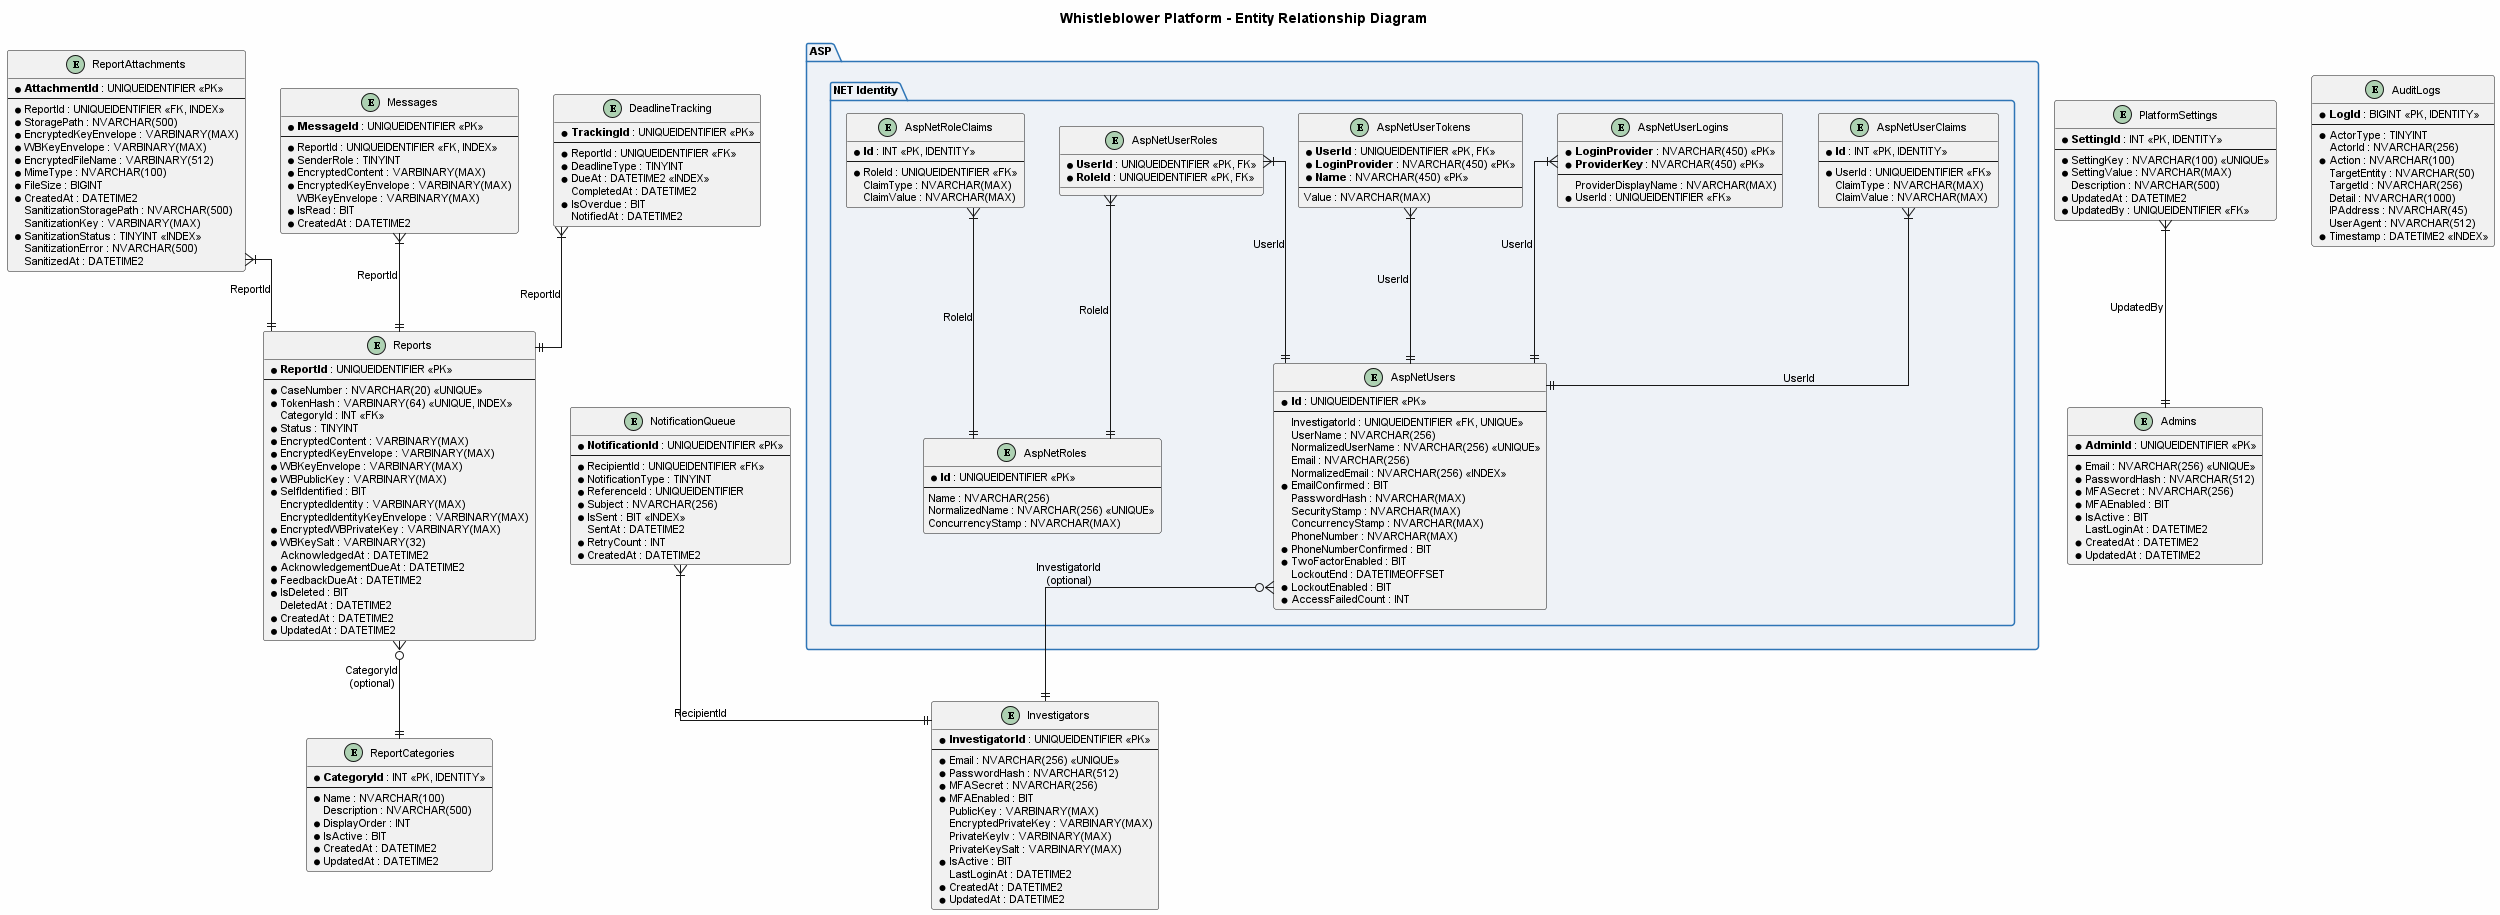

The diagram above was rendered by PlantUML. Its source (embedded in the PNG):
@startuml
title Whistleblower Platform - Entity Relationship Diagram

skinparam linetype ortho
skinparam backgroundColor #FEFEFE
skinparam defaultFontName Arial
skinparam defaultFontSize 11

skinparam entity {
  BackgroundColor #F0F4F8
  BorderColor #1F4E79
  FontColor #1F4E79
  ArrowColor #2E75B6
}

skinparam package {
  BackgroundColor #EEF2F7
  BorderColor #2E75B6
}

' ==================
' Domain Tables
' ==================

entity "Reports" as reports {
  * **ReportId** : UNIQUEIDENTIFIER <<PK>>
  --
  * CaseNumber : NVARCHAR(20) <<UNIQUE>>
  * TokenHash : VARBINARY(64) <<UNIQUE, INDEX>>
  CategoryId : INT <<FK>>
  * Status : TINYINT
  * EncryptedContent : VARBINARY(MAX)
  * EncryptedKeyEnvelope : VARBINARY(MAX)
  * WBKeyEnvelope : VARBINARY(MAX)
  * WBPublicKey : VARBINARY(MAX)
  * SelfIdentified : BIT
  EncryptedIdentity : VARBINARY(MAX)
  EncryptedIdentityKeyEnvelope : VARBINARY(MAX)
  * EncryptedWBPrivateKey : VARBINARY(MAX)
  * WBKeySalt : VARBINARY(32)
  AcknowledgedAt : DATETIME2
  * AcknowledgementDueAt : DATETIME2
  * FeedbackDueAt : DATETIME2
  * IsDeleted : BIT
  DeletedAt : DATETIME2
  * CreatedAt : DATETIME2
  * UpdatedAt : DATETIME2
}

entity "ReportAttachments" as attachments {
  * **AttachmentId** : UNIQUEIDENTIFIER <<PK>>
  --
  * ReportId : UNIQUEIDENTIFIER <<FK, INDEX>>
  * StoragePath : NVARCHAR(500)
  * EncryptedKeyEnvelope : VARBINARY(MAX)
  * WBKeyEnvelope : VARBINARY(MAX)
  * EncryptedFileName : VARBINARY(512)
  * MimeType : NVARCHAR(100)
  * FileSize : BIGINT
  * CreatedAt : DATETIME2
  SanitizationStoragePath : NVARCHAR(500)
  SanitizationKey : VARBINARY(MAX)
  * SanitizationStatus : TINYINT <<INDEX>>
  SanitizationError : NVARCHAR(500)
  SanitizedAt : DATETIME2
}

entity "ReportCategories" as categories {
  * **CategoryId** : INT <<PK, IDENTITY>>
  --
  * Name : NVARCHAR(100)
  Description : NVARCHAR(500)
  * DisplayOrder : INT
  * IsActive : BIT
  * CreatedAt : DATETIME2
  * UpdatedAt : DATETIME2
}

entity "Messages" as messages {
  * **MessageId** : UNIQUEIDENTIFIER <<PK>>
  --
  * ReportId : UNIQUEIDENTIFIER <<FK, INDEX>>
  * SenderRole : TINYINT
  * EncryptedContent : VARBINARY(MAX)
  * EncryptedKeyEnvelope : VARBINARY(MAX)
  WBKeyEnvelope : VARBINARY(MAX)
  * IsRead : BIT
  * CreatedAt : DATETIME2
}

entity "Investigators" as investigators {
  * **InvestigatorId** : UNIQUEIDENTIFIER <<PK>>
  --
  * Email : NVARCHAR(256) <<UNIQUE>>
  * PasswordHash : NVARCHAR(512)
  * MFASecret : NVARCHAR(256)
  * MFAEnabled : BIT
  PublicKey : VARBINARY(MAX)
  EncryptedPrivateKey : VARBINARY(MAX)
  PrivateKeyIv : VARBINARY(MAX)
  PrivateKeySalt : VARBINARY(MAX)
  * IsActive : BIT
  LastLoginAt : DATETIME2
  * CreatedAt : DATETIME2
  * UpdatedAt : DATETIME2
}

entity "Admins" as admins {
  * **AdminId** : UNIQUEIDENTIFIER <<PK>>
  --
  * Email : NVARCHAR(256) <<UNIQUE>>
  * PasswordHash : NVARCHAR(512)
  * MFASecret : NVARCHAR(256)
  * MFAEnabled : BIT
  * IsActive : BIT
  LastLoginAt : DATETIME2
  * CreatedAt : DATETIME2
  * UpdatedAt : DATETIME2
}

entity "AuditLogs" as auditlogs {
  * **LogId** : BIGINT <<PK, IDENTITY>>
  --
  * ActorType : TINYINT
  ActorId : NVARCHAR(256)
  * Action : NVARCHAR(100)
  TargetEntity : NVARCHAR(50)
  TargetId : NVARCHAR(256)
  Detail : NVARCHAR(1000)
  IPAddress : NVARCHAR(45)
  UserAgent : NVARCHAR(512)
  * Timestamp : DATETIME2 <<INDEX>>
}

entity "DeadlineTracking" as deadlines {
  * **TrackingId** : UNIQUEIDENTIFIER <<PK>>
  --
  * ReportId : UNIQUEIDENTIFIER <<FK>>
  * DeadlineType : TINYINT
  * DueAt : DATETIME2 <<INDEX>>
  CompletedAt : DATETIME2
  * IsOverdue : BIT
  NotifiedAt : DATETIME2
}

entity "PlatformSettings" as settings {
  * **SettingId** : INT <<PK, IDENTITY>>
  --
  * SettingKey : NVARCHAR(100) <<UNIQUE>>
  * SettingValue : NVARCHAR(MAX)
  Description : NVARCHAR(500)
  * UpdatedAt : DATETIME2
  * UpdatedBy : UNIQUEIDENTIFIER <<FK>>
}

entity "NotificationQueue" as notifications {
  * **NotificationId** : UNIQUEIDENTIFIER <<PK>>
  --
  * RecipientId : UNIQUEIDENTIFIER <<FK>>
  * NotificationType : TINYINT
  * ReferenceId : UNIQUEIDENTIFIER
  * Subject : NVARCHAR(256)
  * IsSent : BIT <<INDEX>>
  SentAt : DATETIME2
  * RetryCount : INT
  * CreatedAt : DATETIME2
}

' ==================
' ASP.NET Identity
' ==================

package "ASP.NET Identity" {

  entity "AspNetUsers" as aspnetusers {
    * **Id** : UNIQUEIDENTIFIER <<PK>>
    --
    InvestigatorId : UNIQUEIDENTIFIER <<FK, UNIQUE>>
    UserName : NVARCHAR(256)
    NormalizedUserName : NVARCHAR(256) <<UNIQUE>>
    Email : NVARCHAR(256)
    NormalizedEmail : NVARCHAR(256) <<INDEX>>
    * EmailConfirmed : BIT
    PasswordHash : NVARCHAR(MAX)
    SecurityStamp : NVARCHAR(MAX)
    ConcurrencyStamp : NVARCHAR(MAX)
    PhoneNumber : NVARCHAR(MAX)
    * PhoneNumberConfirmed : BIT
    * TwoFactorEnabled : BIT
    LockoutEnd : DATETIMEOFFSET
    * LockoutEnabled : BIT
    * AccessFailedCount : INT
  }

  entity "AspNetRoles" as aspnetroles {
    * **Id** : UNIQUEIDENTIFIER <<PK>>
    --
    Name : NVARCHAR(256)
    NormalizedName : NVARCHAR(256) <<UNIQUE>>
    ConcurrencyStamp : NVARCHAR(MAX)
  }

  entity "AspNetUserRoles" as aspnetuserroles {
    * **UserId** : UNIQUEIDENTIFIER <<PK, FK>>
    * **RoleId** : UNIQUEIDENTIFIER <<PK, FK>>
  }

  entity "AspNetUserClaims" as aspnetuserclaims {
    * **Id** : INT <<PK, IDENTITY>>
    --
    * UserId : UNIQUEIDENTIFIER <<FK>>
    ClaimType : NVARCHAR(MAX)
    ClaimValue : NVARCHAR(MAX)
  }

  entity "AspNetUserLogins" as aspnetuserlogins {
    * **LoginProvider** : NVARCHAR(450) <<PK>>
    * **ProviderKey** : NVARCHAR(450) <<PK>>
    --
    ProviderDisplayName : NVARCHAR(MAX)
    * UserId : UNIQUEIDENTIFIER <<FK>>
  }

  entity "AspNetUserTokens" as aspnetusertokens {
    * **UserId** : UNIQUEIDENTIFIER <<PK, FK>>
    * **LoginProvider** : NVARCHAR(450) <<PK>>
    * **Name** : NVARCHAR(450) <<PK>>
    --
    Value : NVARCHAR(MAX)
  }

  entity "AspNetRoleClaims" as aspnetroleclaims {
    * **Id** : INT <<PK, IDENTITY>>
    --
    * RoleId : UNIQUEIDENTIFIER <<FK>>
    ClaimType : NVARCHAR(MAX)
    ClaimValue : NVARCHAR(MAX)
  }

}

' ==================
' Relationships
' ==================

' Domain
reports }o--|| categories : "CategoryId\n(optional)"
attachments }|--|| reports : "ReportId"
messages }|--|| reports : "ReportId"
deadlines }|--|| reports : "ReportId"
notifications }|--|| investigators : "RecipientId"
settings }|--|| admins : "UpdatedBy"

' Identity
aspnetusers }o--|| investigators : "InvestigatorId\n(optional)"
aspnetuserroles }|--|| aspnetusers : "UserId"
aspnetuserroles }|--|| aspnetroles : "RoleId"
aspnetuserclaims }|--|| aspnetusers : "UserId"
aspnetuserlogins }|--|| aspnetusers : "UserId"
aspnetusertokens }|--|| aspnetusers : "UserId"
aspnetroleclaims }|--|| aspnetroles : "RoleId"

@enduml